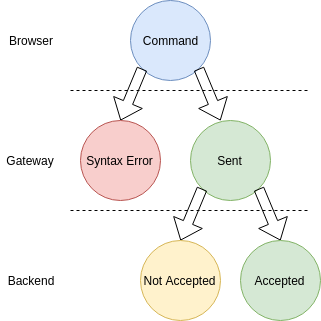

The diagram above was exported from draw.io. Its source (the exported page's mxGraphModel, read from the mxfile embedded in the PNG):
<mxGraphModel dx="554" dy="289" grid="1" gridSize="10" guides="1" tooltips="1" connect="1" arrows="1" fold="1" page="1" pageScale="1" pageWidth="827" pageHeight="1169" math="0" shadow="0">
  <root>
    <mxCell id="0" />
    <mxCell id="1" parent="0" />
    <mxCell id="l-lsWLVmZntHDRN6kBbl-1" value="Command" style="ellipse;whiteSpace=wrap;html=1;aspect=fixed;fillColor=#dae8fc;strokeColor=#6c8ebf;" vertex="1" parent="1">
      <mxGeometry x="330" y="40" width="80" height="80" as="geometry" />
    </mxCell>
    <mxCell id="l-lsWLVmZntHDRN6kBbl-6" value="" style="shape=flexArrow;endArrow=classic;html=1;exitX=0;exitY=1;exitDx=0;exitDy=0;" edge="1" parent="1" source="l-lsWLVmZntHDRN6kBbl-1">
      <mxGeometry width="50" height="50" relative="1" as="geometry">
        <mxPoint x="330" y="270" as="sourcePoint" />
        <mxPoint x="320" y="160" as="targetPoint" />
      </mxGeometry>
    </mxCell>
    <mxCell id="l-lsWLVmZntHDRN6kBbl-7" value="" style="shape=flexArrow;endArrow=classic;html=1;exitX=1;exitY=1;exitDx=0;exitDy=0;" edge="1" parent="1" source="l-lsWLVmZntHDRN6kBbl-1">
      <mxGeometry width="50" height="50" relative="1" as="geometry">
        <mxPoint x="352" y="118" as="sourcePoint" />
        <mxPoint x="420" y="160" as="targetPoint" />
      </mxGeometry>
    </mxCell>
    <mxCell id="l-lsWLVmZntHDRN6kBbl-8" value="Syntax Error" style="ellipse;whiteSpace=wrap;html=1;aspect=fixed;fillColor=#f8cecc;strokeColor=#b85450;" vertex="1" parent="1">
      <mxGeometry x="280" y="160" width="80" height="80" as="geometry" />
    </mxCell>
    <mxCell id="l-lsWLVmZntHDRN6kBbl-19" value="Sent&lt;br&gt;" style="ellipse;whiteSpace=wrap;html=1;aspect=fixed;fillColor=#d5e8d4;strokeColor=#82b366;" vertex="1" parent="1">
      <mxGeometry x="390" y="160" width="80" height="80" as="geometry" />
    </mxCell>
    <mxCell id="l-lsWLVmZntHDRN6kBbl-20" value="" style="shape=flexArrow;endArrow=classic;html=1;exitX=0;exitY=1;exitDx=0;exitDy=0;" edge="1" parent="1" source="l-lsWLVmZntHDRN6kBbl-19">
      <mxGeometry width="50" height="50" relative="1" as="geometry">
        <mxPoint x="390" y="390" as="sourcePoint" />
        <mxPoint x="380" y="280" as="targetPoint" />
      </mxGeometry>
    </mxCell>
    <mxCell id="l-lsWLVmZntHDRN6kBbl-21" value="" style="shape=flexArrow;endArrow=classic;html=1;exitX=1;exitY=1;exitDx=0;exitDy=0;" edge="1" parent="1" source="l-lsWLVmZntHDRN6kBbl-19">
      <mxGeometry width="50" height="50" relative="1" as="geometry">
        <mxPoint x="412" y="238" as="sourcePoint" />
        <mxPoint x="480" y="280" as="targetPoint" />
      </mxGeometry>
    </mxCell>
    <mxCell id="l-lsWLVmZntHDRN6kBbl-22" value="Not Accepted" style="ellipse;whiteSpace=wrap;html=1;aspect=fixed;fillColor=#fff2cc;strokeColor=#d6b656;" vertex="1" parent="1">
      <mxGeometry x="340" y="280" width="80" height="80" as="geometry" />
    </mxCell>
    <mxCell id="l-lsWLVmZntHDRN6kBbl-23" value="Accepted" style="ellipse;whiteSpace=wrap;html=1;aspect=fixed;fillColor=#d5e8d4;strokeColor=#82b366;" vertex="1" parent="1">
      <mxGeometry x="440" y="280" width="80" height="80" as="geometry" />
    </mxCell>
    <mxCell id="l-lsWLVmZntHDRN6kBbl-24" value="" style="endArrow=none;dashed=1;html=1;" edge="1" parent="1">
      <mxGeometry width="50" height="50" relative="1" as="geometry">
        <mxPoint x="270" y="130" as="sourcePoint" />
        <mxPoint x="510" y="130" as="targetPoint" />
      </mxGeometry>
    </mxCell>
    <mxCell id="l-lsWLVmZntHDRN6kBbl-25" value="" style="endArrow=none;dashed=1;html=1;" edge="1" parent="1">
      <mxGeometry width="50" height="50" relative="1" as="geometry">
        <mxPoint x="270" y="250" as="sourcePoint" />
        <mxPoint x="510" y="250" as="targetPoint" />
      </mxGeometry>
    </mxCell>
    <mxCell id="l-lsWLVmZntHDRN6kBbl-26" value="Browser" style="text;html=1;strokeColor=none;fillColor=none;align=center;verticalAlign=middle;whiteSpace=wrap;rounded=0;" vertex="1" parent="1">
      <mxGeometry x="200" y="70" width="60" height="20" as="geometry" />
    </mxCell>
    <mxCell id="l-lsWLVmZntHDRN6kBbl-27" value="Gateway" style="text;html=1;strokeColor=none;fillColor=none;align=center;verticalAlign=middle;whiteSpace=wrap;rounded=0;" vertex="1" parent="1">
      <mxGeometry x="200" y="190" width="60" height="20" as="geometry" />
    </mxCell>
    <mxCell id="l-lsWLVmZntHDRN6kBbl-28" value="Backend" style="text;html=1;strokeColor=none;fillColor=none;align=center;verticalAlign=middle;whiteSpace=wrap;rounded=0;" vertex="1" parent="1">
      <mxGeometry x="200" y="310" width="60" height="20" as="geometry" />
    </mxCell>
  </root>
</mxGraphModel>